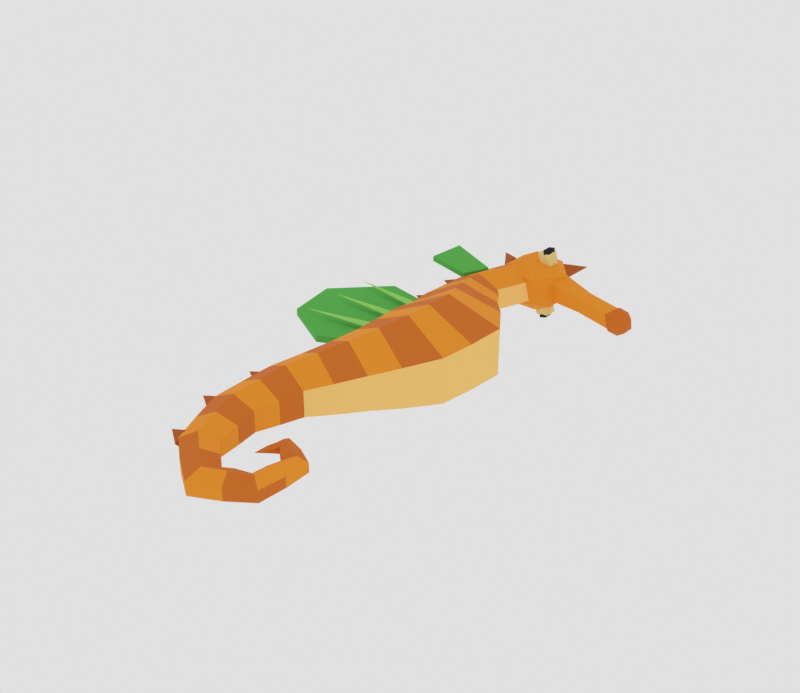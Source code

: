 # Source: gardener-seahorse.blend  (saved by Blender 5.2.45; exported with 4.5.12 LTS)
import bpy
from mathutils import Matrix  # noqa: F401  (used for matrix-valued properties, if any)

bpy.ops.wm.read_factory_settings(use_empty=True)
scene = bpy.context.scene
scene.name = 'Scene'

# ---- materials (node trees are filled in below, after node groups)
mat_seahorse_body = bpy.data.materials.new('seahorse_body')
mat_seahorse_body.diffuse_color = (0.8963, 0.3231, 0.0137, 1.0)
mat_seahorse_band = bpy.data.materials.new('seahorse_band')
mat_seahorse_band.diffuse_color = (0.6939, 0.1746, 0.01033, 1.0)
mat_seahorse_belly = bpy.data.materials.new('seahorse_belly')
mat_seahorse_belly.diffuse_color = (1.0, 0.6445, 0.1946, 1.0)
mat_seahorse_ridge = bpy.data.materials.new('seahorse_ridge')
mat_seahorse_ridge.diffuse_color = (0.4793, 0.1022, 0.006995, 1.0)
mat_seahorse_leaf = bpy.data.materials.new('seahorse_leaf')
mat_seahorse_leaf.diffuse_color = (0.09531, 0.4793, 0.06848, 1.0)
mat_seahorse_leaf2 = bpy.data.materials.new('seahorse_leaf2')
mat_seahorse_leaf2.diffuse_color = (0.3278, 0.7454, 0.1441, 1.0)
mat_seahorse_eye = bpy.data.materials.new('seahorse_eye')
mat_seahorse_eye.diffuse_color = (0.8714, 0.6724, 0.2623, 1.0)
mat_seahorse_pupil = bpy.data.materials.new('seahorse_pupil')
mat_seahorse_pupil.diffuse_color = (0.003347, 0.004777, 0.01298, 1.0)

# ---- material node trees
mat_seahorse_body.use_nodes = True; mat_seahorse_body.node_tree.nodes.clear()
_N = mat_seahorse_body.node_tree.nodes; _L = mat_seahorse_body.node_tree.links
n0 = _N.new('ShaderNodeBsdfPrincipled'); n0.name = 'Principled BSDF'; n0.location = (-200, 100)
n0.inputs[0].default_value = (0.8963, 0.3231, 0.0137, 1.0)
n0.inputs[2].default_value = 0.9
n0.inputs[10].default_value = 0.005
n1 = _N.new('ShaderNodeOutputMaterial'); n1.name = 'Material Output'; n1.location = (200, 100)
_L.new(n0.outputs[0], n1.inputs[0])
n1.is_active_output = True
mat_seahorse_band.use_nodes = True; mat_seahorse_band.node_tree.nodes.clear()
_N = mat_seahorse_band.node_tree.nodes; _L = mat_seahorse_band.node_tree.links
n0 = _N.new('ShaderNodeBsdfPrincipled'); n0.name = 'Principled BSDF'; n0.location = (-200, 100)
n0.inputs[0].default_value = (0.6939, 0.1746, 0.01033, 1.0)
n0.inputs[2].default_value = 0.9
n0.inputs[10].default_value = 0.005
n1 = _N.new('ShaderNodeOutputMaterial'); n1.name = 'Material Output'; n1.location = (200, 100)
_L.new(n0.outputs[0], n1.inputs[0])
n1.is_active_output = True
mat_seahorse_belly.use_nodes = True; mat_seahorse_belly.node_tree.nodes.clear()
_N = mat_seahorse_belly.node_tree.nodes; _L = mat_seahorse_belly.node_tree.links
n0 = _N.new('ShaderNodeBsdfPrincipled'); n0.name = 'Principled BSDF'; n0.location = (-200, 100)
n0.inputs[0].default_value = (1.0, 0.6445, 0.1946, 1.0)
n0.inputs[2].default_value = 0.9
n0.inputs[10].default_value = 0.005
n1 = _N.new('ShaderNodeOutputMaterial'); n1.name = 'Material Output'; n1.location = (200, 100)
_L.new(n0.outputs[0], n1.inputs[0])
n1.is_active_output = True
mat_seahorse_ridge.use_nodes = True; mat_seahorse_ridge.node_tree.nodes.clear()
_N = mat_seahorse_ridge.node_tree.nodes; _L = mat_seahorse_ridge.node_tree.links
n0 = _N.new('ShaderNodeBsdfPrincipled'); n0.name = 'Principled BSDF'; n0.location = (-200, 100)
n0.inputs[0].default_value = (0.4793, 0.1022, 0.006995, 1.0)
n0.inputs[2].default_value = 0.9
n0.inputs[10].default_value = 0.005
n1 = _N.new('ShaderNodeOutputMaterial'); n1.name = 'Material Output'; n1.location = (200, 100)
_L.new(n0.outputs[0], n1.inputs[0])
n1.is_active_output = True
mat_seahorse_leaf.use_nodes = True; mat_seahorse_leaf.node_tree.nodes.clear()
_N = mat_seahorse_leaf.node_tree.nodes; _L = mat_seahorse_leaf.node_tree.links
n0 = _N.new('ShaderNodeBsdfPrincipled'); n0.name = 'Principled BSDF'; n0.location = (-200, 100)
n0.inputs[0].default_value = (0.09531, 0.4793, 0.06848, 1.0)
n0.inputs[2].default_value = 0.9
n0.inputs[10].default_value = 0.005
n1 = _N.new('ShaderNodeOutputMaterial'); n1.name = 'Material Output'; n1.location = (200, 100)
_L.new(n0.outputs[0], n1.inputs[0])
n1.is_active_output = True
mat_seahorse_leaf2.use_nodes = True; mat_seahorse_leaf2.node_tree.nodes.clear()
_N = mat_seahorse_leaf2.node_tree.nodes; _L = mat_seahorse_leaf2.node_tree.links
n0 = _N.new('ShaderNodeBsdfPrincipled'); n0.name = 'Principled BSDF'; n0.location = (-200, 100)
n0.inputs[0].default_value = (0.3278, 0.7454, 0.1441, 1.0)
n0.inputs[2].default_value = 0.9
n0.inputs[10].default_value = 0.005
n1 = _N.new('ShaderNodeOutputMaterial'); n1.name = 'Material Output'; n1.location = (200, 100)
_L.new(n0.outputs[0], n1.inputs[0])
n1.is_active_output = True
mat_seahorse_eye.use_nodes = True; mat_seahorse_eye.node_tree.nodes.clear()
_N = mat_seahorse_eye.node_tree.nodes; _L = mat_seahorse_eye.node_tree.links
n0 = _N.new('ShaderNodeBsdfPrincipled'); n0.name = 'Principled BSDF'; n0.location = (-200, 100)
n0.inputs[0].default_value = (0.8714, 0.6724, 0.2623, 1.0)
n0.inputs[2].default_value = 0.9
n0.inputs[10].default_value = 0.005
n1 = _N.new('ShaderNodeOutputMaterial'); n1.name = 'Material Output'; n1.location = (200, 100)
_L.new(n0.outputs[0], n1.inputs[0])
n1.is_active_output = True
mat_seahorse_pupil.use_nodes = True; mat_seahorse_pupil.node_tree.nodes.clear()
_N = mat_seahorse_pupil.node_tree.nodes; _L = mat_seahorse_pupil.node_tree.links
n0 = _N.new('ShaderNodeBsdfPrincipled'); n0.name = 'Principled BSDF'; n0.location = (-200, 100)
n0.inputs[0].default_value = (0.003347, 0.004777, 0.01298, 1.0)
n0.inputs[2].default_value = 0.9
n0.inputs[10].default_value = 0.005
n1 = _N.new('ShaderNodeOutputMaterial'); n1.name = 'Material Output'; n1.location = (200, 100)
_L.new(n0.outputs[0], n1.inputs[0])
n1.is_active_output = True

# ---- world
world_w = bpy.data.worlds.new('w'); scene.world = world_w
world_w.use_nodes = True; world_w.node_tree.nodes.clear()
_N = world_w.node_tree.nodes; _L = world_w.node_tree.links
n0 = _N.new('ShaderNodeBackground'); n0.name = 'Background'; n0.location = (-200, 100)
n0.inputs[0].default_value = (1.0, 1.0, 1.0, 1.0)
n0.inputs[1].default_value = 0.75
n1 = _N.new('ShaderNodeOutputWorld'); n1.name = 'World Output'; n1.location = (200, 100)
_L.new(n0.outputs[0], n1.inputs[0])
n1.is_active_output = True

# ---- meshes
me_gardener_seahorse = bpy.data.meshes.new('gardener_seahorse')
me_gardener_seahorse.from_pydata([(-0.1152, 1.552, 0.83), (0.05, 1.5, 0.91), (0.2152, 1.448, 0.83), (0.2152, 1.448, 0.67), (0.05, 1.5, 0.59), (-0.1152, 1.552, 0.67), (-0.1702, 1.377, 0.83), (-0.005, 1.325, 0.91), (0.1602, 1.273, 0.83), (0.1602, 1.273, 0.67), (-0.005, 1.325, 0.59), (-0.1702, 1.377, 0.67), (-0.2332, 1.15, 0.83), (-0.06, 1.15, 0.91), (0.1132, 1.15, 0.83), (0.1132, 1.15, 0.67), (-0.06, 1.15, 0.59), (-0.2332, 1.15, 0.67), (-0.2115, 0.9101, 0.85), (-0.005, 0.975, 0.95), (0.2015, 1.04, 0.85), (0.2015, 1.04, 0.65), (-0.005, 0.975, 0.55), (-0.2115, 0.9101, 0.65), (-0.1912, 0.7035, 0.87), (0.05, 0.8, 0.99), (0.2912, 0.8965, 0.87), (0.2912, 0.8965, 0.63), (0.05, 0.8, 0.51), (-0.1912, 0.7035, 0.63), (-0.1405, 0.4644, 0.896), (0.145, 0.6, 1.042), (0.4305, 0.7356, 0.896), (0.4305, 0.7356, 0.604), (0.145, 0.6, 0.458), (-0.1405, 0.4644, 0.604), (-0.1243, 0.3226, 0.922), (0.24, 0.4, 1.094), (0.6043, 0.4774, 0.922), (0.6043, 0.4774, 0.578), (0.24, 0.4, 0.406), (-0.1243, 0.3226, 0.578), (-0.1333, 0.2182, 0.918), (0.23, 0.2, 1.086), (0.5933, 0.1818, 0.918), (0.5933, 0.1818, 0.582), (0.23, 0.2, 0.414), (-0.1333, 0.2182, 0.582), (-0.1264, 0.07794, 0.914), (0.22, 5.511e-18, 1.078), (0.5664, -0.07794, 0.914), (0.5664, -0.07794, 0.586), (0.22, -1.653e-17, 0.422), (-0.1264, 0.07794, 0.586), (-0.1495, -0.08421, 0.894), (0.14, -0.2, 1.038), (0.4295, -0.3158, 0.894), (0.4295, -0.3158, 0.606), (0.14, -0.2, 0.462), (-0.1495, -0.08421, 0.606), (-0.1893, -0.3003, 0.874), (0.06, -0.4, 0.998), (0.3093, -0.4997, 0.874), (0.3093, -0.4997, 0.626), (0.06, -0.4, 0.502), (-0.1893, -0.3003, 0.626), (-0.2371, -0.5132, 0.858), (-0.02, -0.6, 0.966), (0.1971, -0.6868, 0.858), (0.1971, -0.6868, 0.642), (-0.02, -0.6, 0.534), (-0.2371, -0.5132, 0.642), (-0.2932, -0.7517, 0.842), (-0.1, -0.8, 0.934), (0.09324, -0.8483, 0.842), (0.09324, -0.8483, 0.658), (-0.1, -0.8, 0.566), (-0.2932, -0.7517, 0.658), (-0.2967, -0.9823, 0.832), (-0.12, -1.0, 0.914), (0.05665, -1.018, 0.832), (0.05665, -1.018, 0.668), (-0.12, -1.0, 0.586), (-0.2967, -0.9823, 0.668), (-0.2951, -1.216, 0.822), (-0.14, -1.2, 0.894), (0.01507, -1.184, 0.822), (0.01507, -1.184, 0.678), (-0.14, -1.2, 0.606), (-0.2951, -1.216, 0.678), (-0.2121, -1.432, 0.814), (-0.08, -1.39, 0.878), (0.05213, -1.348, 0.814), (0.05213, -1.348, 0.686), (-0.08, -1.39, 0.622), (-0.2121, -1.432, 0.686), (-0.1217, -1.646, 0.806), (-0.02, -1.58, 0.862), (0.08166, -1.514, 0.806), (0.08166, -1.514, 0.694), (-0.02, -1.58, 0.638), (-0.1217, -1.646, 0.694), (0.04388, -1.777, 0.802), (0.115, -1.69, 0.854), (0.1861, -1.603, 0.802), (0.1861, -1.603, 0.698), (0.115, -1.69, 0.646), (0.04388, -1.777, 0.698), (0.2348, -1.903, 0.798), (0.25, -1.8, 0.846), (0.2652, -1.697, 0.798), (0.2652, -1.697, 0.702), (0.25, -1.8, 0.654), (0.2348, -1.903, 0.702), (0.4289, -1.815, 0.794), (0.385, -1.73, 0.838), (0.3411, -1.645, 0.794), (0.3411, -1.645, 0.706), (0.385, -1.73, 0.662), (0.4289, -1.815, 0.706), (0.5923, -1.708, 0.79), (0.52, -1.66, 0.83), (0.4477, -1.612, 0.79), (0.4477, -1.612, 0.71), (0.52, -1.66, 0.67), (0.5923, -1.708, 0.71), (0.6078, -1.515, 0.786), (0.53, -1.51, 0.822), (0.4522, -1.505, 0.786), (0.4522, -1.505, 0.714), (0.53, -1.51, 0.678), (0.6078, -1.515, 0.714), (0.6032, -1.332, 0.782), (0.54, -1.36, 0.814), (0.4768, -1.388, 0.782), (0.4768, -1.388, 0.718), (0.54, -1.36, 0.686), (0.6032, -1.332, 0.718), (0.4671, -1.256, 0.778), (0.44, -1.31, 0.806), (0.4129, -1.364, 0.778), (0.4129, -1.364, 0.722), (0.44, -1.31, 0.694), (0.4671, -1.256, 0.722), (0.3291, -1.209, 0.774), (0.34, -1.26, 0.798), (0.3509, -1.311, 0.774), (0.3509, -1.311, 0.726), (0.34, -1.26, 0.702), (0.3291, -1.209, 0.726), (0.2768, -1.328, 0.762), (0.3, -1.34, 0.774), (0.3232, -1.352, 0.762), (0.3232, -1.352, 0.738), (0.3, -1.34, 0.726), (0.2768, -1.328, 0.738), (0.26, -1.42, 0.75), (-0.2178, 1.219, 0.75), (-0.23, 1.15, 0.82), (-0.2422, 1.081, 0.75), (-0.23, 1.15, 0.68), (-0.4, 1.18, 0.75), (-0.1938, 0.8691, 0.75), (-0.205, 0.8, 0.82), (-0.2162, 0.7309, 0.75), (-0.205, 0.8, 0.68), (-0.39, 0.83, 0.75), (-0.1153, 0.4693, 0.75), (-0.1255, 0.4, 0.82), (-0.1357, 0.3307, 0.75), (-0.1255, 0.4, 0.68), (-0.33, 0.43, 0.75), (-0.1182, 0.06924, 0.75), (-0.1285, 4.24e-18, 0.82), (-0.1388, -0.06924, 0.75), (-0.1285, -1.272e-17, 0.68), (-0.33, 0.03, 0.75), (-0.1924, -0.3309, 0.75), (-0.2035, -0.4, 0.82), (-0.2146, -0.4691, 0.75), (-0.2035, -0.4, 0.68), (-0.39, -0.37, 0.75), (-0.2836, -0.731, 0.75), (-0.2955, -0.8, 0.82), (-0.3074, -0.869, 0.75), (-0.2955, -0.8, 0.68), (-0.47, -0.77, 0.75), (-0.2806, -1.131, 0.75), (-0.293, -1.2, 0.82), (-0.3054, -1.269, 0.75), (-0.293, -1.2, 0.68), (-0.46, -1.17, 0.75), (-0.1262, -1.511, 0.75), (-0.139, -1.58, 0.82), (-0.1518, -1.649, 0.75), (-0.139, -1.58, 0.68), (-0.3, -1.55, 0.75), (0.14, 1.62, 0.51), (0.3571, 1.478, 0.6427), (0.05708, 1.39, 0.6427), (-0.1283, 1.62, 0.6427), (0.05708, 1.85, 0.6427), (0.3571, 1.762, 0.6427), (0.2229, 1.39, 0.8573), (-0.07708, 1.478, 0.8573), (-0.07708, 1.762, 0.8573), (0.2229, 1.85, 0.8573), (0.4083, 1.62, 0.8573), (0.14, 1.62, 0.99), (0.3059, 1.529, 0.8205), (0.353, 1.655, 0.8641), (0.3821, 1.732, 0.75), (0.353, 1.655, 0.6359), (0.3059, 1.529, 0.6795), (0.6367, 1.435, 0.8), (0.6689, 1.525, 0.8308), (0.6888, 1.58, 0.75), (0.6689, 1.525, 0.6692), (0.6367, 1.435, 0.7), (0.9276, 1.335, 0.8), (0.9586, 1.425, 0.8308), (0.9777, 1.48, 0.75), (0.9586, 1.425, 0.6692), (0.9276, 1.335, 0.7), (0.98, 1.39, 0.64), (1.06, 1.337, 0.7008), (0.9496, 1.305, 0.7008), (0.8816, 1.39, 0.7008), (0.9496, 1.475, 0.7008), (1.06, 1.443, 0.7008), (1.01, 1.305, 0.7992), (0.9004, 1.337, 0.7992), (0.9004, 1.443, 0.7992), (1.01, 1.475, 0.7992), (1.078, 1.39, 0.7992), (0.98, 1.39, 0.86), (0.0993, 1.851, 0.75), (0.02, 1.84, 0.83), (-0.0593, 1.829, 0.75), (0.02, 1.84, 0.67), (-0.02, 2.14, 0.75), (0.2738, 1.829, 0.75), (0.2, 1.86, 0.83), (0.1262, 1.891, 0.75), (0.2, 1.86, 0.67), (0.3, 2.1, 0.75), (-0.08619, 1.799, 0.75), (-0.14, 1.74, 0.83), (-0.1938, 1.681, 0.75), (-0.14, 1.74, 0.67), (-0.36, 1.94, 0.75), (0.22, 1.64, 0.865), (0.2815, 1.595, 0.912), (0.1965, 1.568, 0.912), (0.144, 1.64, 0.912), (0.1965, 1.712, 0.912), (0.2815, 1.685, 0.912), (0.2435, 1.568, 0.988), (0.1585, 1.595, 0.988), (0.1585, 1.685, 0.988), (0.2435, 1.712, 0.988), (0.296, 1.64, 0.988), (0.22, 1.64, 1.035), (0.2278, 1.64, 0.9639), (0.2555, 1.604, 0.985), (0.2172, 1.582, 0.985), (0.1936, 1.64, 0.985), (0.2172, 1.698, 0.985), (0.2555, 1.676, 0.985), (0.2384, 1.582, 1.019), (0.2001, 1.604, 1.019), (0.2001, 1.676, 1.019), (0.2384, 1.698, 1.019), (0.262, 1.64, 1.019), (0.2278, 1.64, 1.04), (0.22, 1.64, 0.465), (0.2815, 1.595, 0.512), (0.1965, 1.568, 0.512), (0.144, 1.64, 0.512), (0.1965, 1.712, 0.512), (0.2815, 1.685, 0.512), (0.2435, 1.568, 0.588), (0.1585, 1.595, 0.588), (0.1585, 1.685, 0.588), (0.2435, 1.712, 0.588), (0.296, 1.64, 0.588), (0.22, 1.64, 0.635), (0.2278, 1.64, 0.4596), (0.2555, 1.604, 0.4808), (0.2172, 1.582, 0.4808), (0.1936, 1.64, 0.4808), (0.2172, 1.698, 0.4808), (0.2555, 1.676, 0.4808), (0.2384, 1.582, 0.515), (0.2001, 1.604, 0.515), (0.2001, 1.676, 0.515), (0.2384, 1.698, 0.515), (0.262, 1.64, 0.515), (0.2278, 1.64, 0.5361), (-0.14, 0.75, 0.75), (-0.62, 0.86, 0.75), (-0.98, 0.5, 0.75), (-0.9, 0.1, 0.75), (-0.5, -0.12, 0.75), (-0.12, 0.05, 0.75), (-0.62, 0.86, 0.7), (-0.12, 0.05, 0.7), (-0.9, 0.1, 0.7), (-0.14, 0.75, 0.7), (-0.98, 0.5, 0.7), (-0.5, -0.12, 0.7), (-0.1976, 0.6348, 0.811), (-0.2048, 0.5904, 0.785), (-0.1976, 0.6348, 0.759), (-0.82, 0.72, 0.785), (-0.1995, 0.415, 0.811), (-0.201, 0.37, 0.785), (-0.1995, 0.415, 0.759), (-0.82, 0.42, 0.785), (-0.2019, 0.1949, 0.811), (-0.1962, 0.1502, 0.785), (-0.2019, 0.1949, 0.759), (-0.82, 0.1, 0.785), (-0.12, 1.36, 0.87), (-0.5, 1.5, 0.91), (-0.52, 1.2, 0.91), (-0.2, 1.16, 0.87), (-0.1244, 1.361, 0.8302), (-0.2047, 1.162, 0.8303), (-0.5244, 1.201, 0.8702), (-0.5041, 1.5, 0.8702)], [], [(0, 6, 7, 1), (1, 7, 8, 2), (2, 8, 9, 3), (3, 9, 10, 4), (4, 10, 11, 5), (5, 11, 6, 0), (6, 12, 13, 7), (7, 13, 14, 8), (8, 14, 15, 9), (9, 15, 16, 10), (10, 16, 17, 11), (11, 17, 12, 6), (12, 18, 19, 13), (13, 19, 20, 14), (14, 20, 21, 15), (15, 21, 22, 16), (16, 22, 23, 17), (17, 23, 18, 12), (18, 24, 25, 19), (19, 25, 26, 20), (20, 26, 27, 21), (21, 27, 28, 22), (22, 28, 29, 23), (23, 29, 24, 18), (24, 30, 31, 25), (25, 31, 32, 26), (26, 32, 33, 27), (27, 33, 34, 28), (28, 34, 35, 29), (29, 35, 30, 24), (30, 36, 37, 31), (31, 37, 38, 32), (32, 38, 39, 33), (33, 39, 40, 34), (34, 40, 41, 35), (35, 41, 36, 30), (36, 42, 43, 37), (37, 43, 44, 38), (38, 44, 45, 39), (39, 45, 46, 40), (40, 46, 47, 41), (41, 47, 42, 36), (42, 48, 49, 43), (43, 49, 50, 44), (44, 50, 51, 45), (45, 51, 52, 46), (46, 52, 53, 47), (47, 53, 48, 42), (48, 54, 55, 49), (49, 55, 56, 50), (50, 56, 57, 51), (51, 57, 58, 52), (52, 58, 59, 53), (53, 59, 54, 48), (54, 60, 61, 55), (55, 61, 62, 56), (56, 62, 63, 57), (57, 63, 64, 58), (58, 64, 65, 59), (59, 65, 60, 54), (60, 66, 67, 61), (61, 67, 68, 62), (62, 68, 69, 63), (63, 69, 70, 64), (64, 70, 71, 65), (65, 71, 66, 60), (66, 72, 73, 67), (67, 73, 74, 68), (68, 74, 75, 69), (69, 75, 76, 70), (70, 76, 77, 71), (71, 77, 72, 66), (72, 78, 79, 73), (73, 79, 80, 74), (74, 80, 81, 75), (75, 81, 82, 76), (76, 82, 83, 77), (77, 83, 78, 72), (78, 84, 85, 79), (79, 85, 86, 80), (80, 86, 87, 81), (81, 87, 88, 82), (82, 88, 89, 83), (83, 89, 84, 78), (84, 90, 91, 85), (85, 91, 92, 86), (86, 92, 93, 87), (87, 93, 94, 88), (88, 94, 95, 89), (89, 95, 90, 84), (90, 96, 97, 91), (91, 97, 98, 92), (92, 98, 99, 93), (93, 99, 100, 94), (94, 100, 101, 95), (95, 101, 96, 90), (96, 102, 103, 97), (97, 103, 104, 98), (98, 104, 105, 99), (99, 105, 106, 100), (100, 106, 107, 101), (101, 107, 102, 96), (102, 108, 109, 103), (103, 109, 110, 104), (104, 110, 111, 105), (105, 111, 112, 106), (106, 112, 113, 107), (107, 113, 108, 102), (108, 114, 115, 109), (109, 115, 116, 110), (110, 116, 117, 111), (111, 117, 118, 112), (112, 118, 119, 113), (113, 119, 114, 108), (114, 120, 121, 115), (115, 121, 122, 116), (116, 122, 123, 117), (117, 123, 124, 118), (118, 124, 125, 119), (119, 125, 120, 114), (120, 126, 127, 121), (121, 127, 128, 122), (122, 128, 129, 123), (123, 129, 130, 124), (124, 130, 131, 125), (125, 131, 126, 120), (126, 132, 133, 127), (127, 133, 134, 128), (128, 134, 135, 129), (129, 135, 136, 130), (130, 136, 137, 131), (131, 137, 132, 126), (132, 138, 139, 133), (133, 139, 140, 134), (134, 140, 141, 135), (135, 141, 142, 136), (136, 142, 143, 137), (137, 143, 138, 132), (138, 144, 145, 139), (139, 145, 146, 140), (140, 146, 147, 141), (141, 147, 148, 142), (142, 148, 149, 143), (143, 149, 144, 138), (144, 150, 151, 145), (145, 151, 152, 146), (146, 152, 153, 147), (147, 153, 154, 148), (148, 154, 155, 149), (149, 155, 150, 144), (150, 156, 151), (151, 156, 152), (152, 156, 153), (153, 156, 154), (154, 156, 155), (155, 156, 150), (0, 1, 2, 3, 4, 5), (157, 161, 158), (158, 161, 159), (159, 161, 160), (160, 161, 157), (157, 158, 159, 160), (162, 166, 163), (163, 166, 164), (164, 166, 165), (165, 166, 162), (162, 163, 164, 165), (167, 171, 168), (168, 171, 169), (169, 171, 170), (170, 171, 167), (167, 168, 169, 170), (172, 176, 173), (173, 176, 174), (174, 176, 175), (175, 176, 172), (172, 173, 174, 175), (177, 181, 178), (178, 181, 179), (179, 181, 180), (180, 181, 177), (177, 178, 179, 180), (182, 186, 183), (183, 186, 184), (184, 186, 185), (185, 186, 182), (182, 183, 184, 185), (187, 191, 188), (188, 191, 189), (189, 191, 190), (190, 191, 187), (187, 188, 189, 190), (192, 196, 193), (193, 196, 194), (194, 196, 195), (195, 196, 192), (192, 193, 194, 195), (197, 198, 199), (198, 197, 202), (197, 199, 200), (197, 200, 201), (197, 201, 202), (198, 202, 207), (199, 198, 203), (200, 199, 204), (201, 200, 205), (202, 201, 206), (198, 207, 203), (199, 203, 204), (200, 204, 205), (201, 205, 206), (202, 206, 207), (203, 207, 208), (204, 203, 208), (205, 204, 208), (206, 205, 208), (207, 206, 208), (209, 214, 215, 210), (210, 215, 216, 211), (211, 216, 217, 212), (212, 217, 218, 213), (213, 218, 214, 209), (214, 219, 220, 215), (215, 220, 221, 216), (216, 221, 222, 217), (217, 222, 223, 218), (218, 223, 219, 214), (209, 210, 211, 212, 213), (219, 223, 222, 221, 220), (224, 225, 226), (225, 224, 229), (224, 226, 227), (224, 227, 228), (224, 228, 229), (225, 229, 234), (226, 225, 230), (227, 226, 231), (228, 227, 232), (229, 228, 233), (225, 234, 230), (226, 230, 231), (227, 231, 232), (228, 232, 233), (229, 233, 234), (230, 234, 235), (231, 230, 235), (232, 231, 235), (233, 232, 235), (234, 233, 235), (236, 240, 237), (237, 240, 238), (238, 240, 239), (239, 240, 236), (236, 237, 238, 239), (241, 245, 242), (242, 245, 243), (243, 245, 244), (244, 245, 241), (241, 242, 243, 244), (246, 250, 247), (247, 250, 248), (248, 250, 249), (249, 250, 246), (246, 247, 248, 249), (251, 252, 253), (252, 251, 256), (251, 253, 254), (251, 254, 255), (251, 255, 256), (252, 256, 261), (253, 252, 257), (254, 253, 258), (255, 254, 259), (256, 255, 260), (252, 261, 257), (253, 257, 258), (254, 258, 259), (255, 259, 260), (256, 260, 261), (257, 261, 262), (258, 257, 262), (259, 258, 262), (260, 259, 262), (261, 260, 262), (263, 264, 265), (264, 263, 268), (263, 265, 266), (263, 266, 267), (263, 267, 268), (264, 268, 273), (265, 264, 269), (266, 265, 270), (267, 266, 271), (268, 267, 272), (264, 273, 269), (265, 269, 270), (266, 270, 271), (267, 271, 272), (268, 272, 273), (269, 273, 274), (270, 269, 274), (271, 270, 274), (272, 271, 274), (273, 272, 274), (275, 276, 277), (276, 275, 280), (275, 277, 278), (275, 278, 279), (275, 279, 280), (276, 280, 285), (277, 276, 281), (278, 277, 282), (279, 278, 283), (280, 279, 284), (276, 285, 281), (277, 281, 282), (278, 282, 283), (279, 283, 284), (280, 284, 285), (281, 285, 286), (282, 281, 286), (283, 282, 286), (284, 283, 286), (285, 284, 286), (287, 288, 289), (288, 287, 292), (287, 289, 290), (287, 290, 291), (287, 291, 292), (288, 292, 297), (289, 288, 293), (290, 289, 294), (291, 290, 295), (292, 291, 296), (288, 297, 293), (289, 293, 294), (290, 294, 295), (291, 295, 296), (292, 296, 297), (293, 297, 298), (294, 293, 298), (295, 294, 298), (296, 295, 298), (297, 296, 298), (300, 302, 304), (304, 299, 300), (300, 301, 302), (302, 303, 304), (305, 306, 307), (306, 305, 308), (305, 307, 309), (307, 306, 310), (301, 300, 305, 309), (299, 304, 306, 308), (304, 303, 310, 306), (302, 301, 309, 307), (300, 299, 308, 305), (303, 302, 307, 310), (311, 314, 312), (312, 314, 313), (313, 314, 311), (311, 312, 313), (315, 318, 316), (316, 318, 317), (317, 318, 315), (315, 316, 317), (319, 322, 320), (320, 322, 321), (321, 322, 319), (319, 320, 321), (323, 325, 326), (323, 324, 325), (327, 328, 329), (327, 329, 330), (325, 324, 330, 329), (323, 326, 328, 327), (326, 325, 329, 328), (324, 323, 327, 330)])
me_gardener_seahorse.polygons.foreach_set('material_index', [1, 0, 2, 0, 1, 1, 0, 0, 2, 0, 0, 0, 1, 1, 2, 1, 1, 1, 0, 0, 2, 0, 0, 0, 1, 1, 2, 1, 1, 0, 0, 0, 2, 0, 0, 1, 1, 1, 2, 1, 1, 1, 0, 0, 2, 0, 0, 0, 1, 1, 2, 1, 1, 1, 0, 0, 2, 0, 0, 1, 1, 1, 2, 1, 1, 1, 0, 0, 2, 0, 0, 0, 1, 1, 1, 1, 1, 1, 0, 0, 0, 0, 0, 0, 1, 1, 1, 1, 1, 1, 0, 0, 0, 0, 0, 0, 1, 0, 0, 0, 1, 1, 1, 1, 1, 1, 1, 0, 0, 1, 1, 1, 0, 0, 1, 1, 1, 1, 1, 1, 0, 0, 0, 0, 0, 1, 0, 0, 0, 0, 0, 0, 1, 1, 1, 1, 1, 1, 1, 1, 1, 1, 1, 1, 1, 1, 1, 1, 1, 1, 1, 1, 1, 1, 1, 1, 1, 3, 3, 3, 3, 3, 3, 3, 3, 3, 3, 3, 3, 3, 3, 3, 3, 3, 3, 3, 3, 3, 3, 3, 3, 3, 3, 3, 3, 3, 3, 3, 3, 3, 3, 3, 3, 3, 3, 3, 3, 0, 0, 0, 0, 0, 0, 0, 0, 0, 0, 0, 0, 0, 0, 0, 0, 0, 0, 0, 0, 0, 0, 0, 0, 0, 0, 0, 0, 0, 0, 0, 0, 1, 1, 1, 1, 1, 1, 1, 1, 1, 1, 1, 1, 1, 1, 1, 1, 1, 1, 1, 1, 3, 3, 3, 3, 3, 3, 3, 3, 3, 3, 3, 3, 3, 3, 3, 6, 6, 6, 6, 6, 6, 6, 6, 6, 6, 6, 6, 6, 6, 6, 6, 6, 6, 6, 6, 7, 7, 7, 7, 7, 7, 7, 7, 7, 7, 7, 7, 7, 7, 7, 7, 7, 7, 7, 7, 6, 6, 6, 6, 6, 6, 6, 6, 6, 6, 6, 6, 6, 6, 6, 6, 6, 6, 6, 6, 7, 7, 7, 7, 7, 7, 7, 7, 7, 7, 7, 7, 7, 7, 7, 7, 7, 7, 7, 7, 4, 4, 4, 4, 4, 4, 4, 4, 4, 4, 4, 4, 4, 4, 5, 5, 5, 5, 5, 5, 5, 5, 5, 5, 5, 5, 4, 4, 4, 4, 4, 4, 4, 4])
me_gardener_seahorse.materials.append(mat_seahorse_body)
me_gardener_seahorse.materials.append(mat_seahorse_band)
me_gardener_seahorse.materials.append(mat_seahorse_belly)
me_gardener_seahorse.materials.append(mat_seahorse_ridge)
me_gardener_seahorse.materials.append(mat_seahorse_leaf)
me_gardener_seahorse.materials.append(mat_seahorse_leaf2)
me_gardener_seahorse.materials.append(mat_seahorse_eye)
me_gardener_seahorse.materials.append(mat_seahorse_pupil)
me_gardener_seahorse.update()

# ---- objects
ob_gardener_seahorse = bpy.data.objects.new('gardener_seahorse', me_gardener_seahorse)

# ---- transforms, parenting, visibility, modifiers, constraints
ob_gardener_seahorse.location = (0.0, 0.0, 0.0)

# ---- collection membership
scene.collection.objects.link(ob_gardener_seahorse)

# ---- scene / render settings (as saved in the file)
scene.frame_start = 0; scene.frame_end = 60; scene.frame_set(0)
scene.render.engine = 'BLENDER_EEVEE_NEXT'
scene.render.resolution_x = 600
scene.render.resolution_y = 520
scene.render.fps = 30
scene.render.bake_bias = 0.0
scene.render.bake_samples = 0
scene.render.compositor_device = 'GPU'
scene.eevee.use_volume_custom_range = False
scene.eevee.fast_gi_thickness_near = 0.1
scene.eevee.fast_gi_thickness_far = 0.0
scene.eevee.ray_tracing_options.screen_trace_thickness = 0.1
scene.view_settings.view_transform = 'Standard'
bpy.context.view_layer.update()

# ---- added for rendering (the .blend has no active camera): camera
cam_auto = bpy.data.cameras.new('AutoCamera')
cam_auto.lens = 50.0
cam_auto.sensor_width = 36.0
cam_auto.clip_end = 1000.0
ob_auto_camera = bpy.data.objects.new('AutoCamera', cam_auto)
scene.collection.objects.link(ob_auto_camera)
ob_auto_camera.location = (4.29461, -4.9759, 4.14633)
ob_auto_camera.rotation_euler = (1.09748, -7.21219e-08, 0.694738)
scene.camera = ob_auto_camera
bpy.context.view_layer.update()
